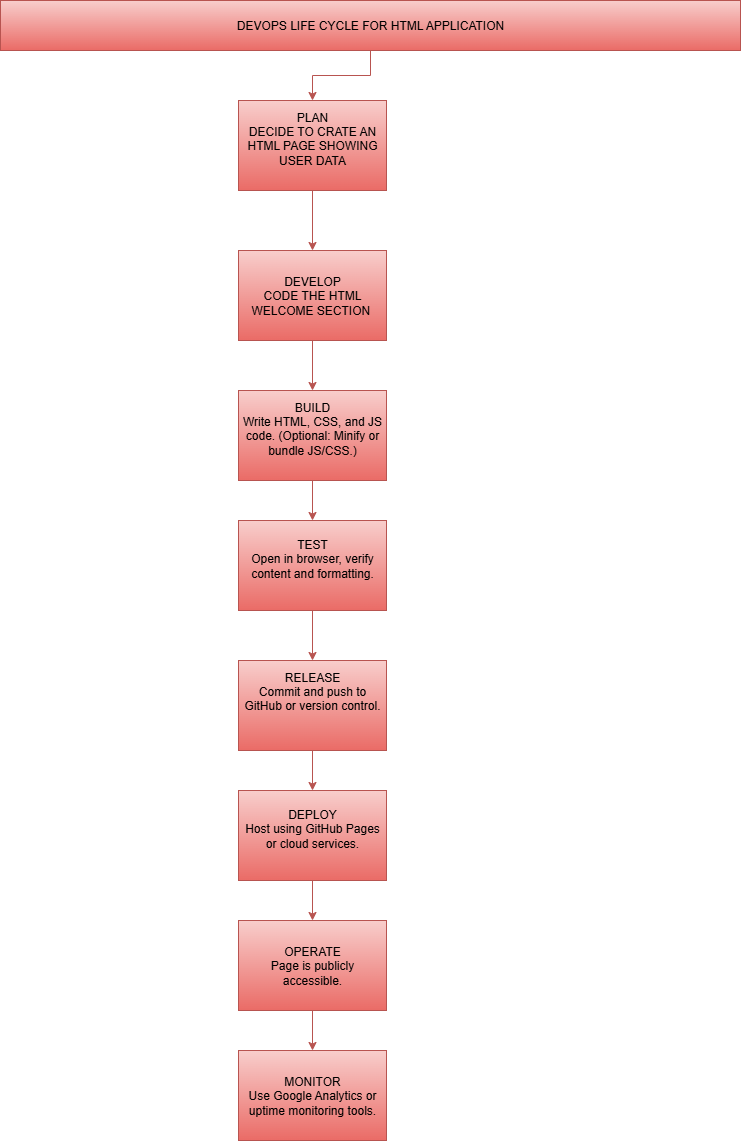

The diagram above was exported from draw.io. Its source (the exported page's mxGraphModel, read from the mxfile embedded in the PNG):
<mxGraphModel dx="1024" dy="544" grid="1" gridSize="10" guides="1" tooltips="1" connect="1" arrows="1" fold="1" page="1" pageScale="1" pageWidth="850" pageHeight="1100" math="0" shadow="0">
  <root>
    <mxCell id="0" />
    <mxCell id="1" parent="0" />
    <mxCell id="b816QiIQdt3phnYuMCjp-6" value="" style="edgeStyle=orthogonalEdgeStyle;rounded=0;orthogonalLoop=1;jettySize=auto;html=1;strokeColor=#b85450;fillColor=#f8cecc;gradientColor=#ea6b66;" edge="1" parent="1" source="b816QiIQdt3phnYuMCjp-2" target="b816QiIQdt3phnYuMCjp-3">
      <mxGeometry relative="1" as="geometry" />
    </mxCell>
    <mxCell id="b816QiIQdt3phnYuMCjp-2" value="DEVOPS LIFE CYCLE FOR HTML APPLICATION" style="rounded=0;whiteSpace=wrap;html=1;strokeColor=#b85450;fillColor=#f8cecc;gradientColor=#ea6b66;" vertex="1" parent="1">
      <mxGeometry x="160" y="180" width="740" height="50" as="geometry" />
    </mxCell>
    <mxCell id="b816QiIQdt3phnYuMCjp-9" value="" style="edgeStyle=orthogonalEdgeStyle;rounded=0;orthogonalLoop=1;jettySize=auto;html=1;strokeColor=#b85450;fillColor=#f8cecc;gradientColor=#ea6b66;" edge="1" parent="1" source="b816QiIQdt3phnYuMCjp-3" target="b816QiIQdt3phnYuMCjp-8">
      <mxGeometry relative="1" as="geometry" />
    </mxCell>
    <mxCell id="b816QiIQdt3phnYuMCjp-3" value="PLAN&lt;div&gt;DECIDE TO CRATE AN HTML PAGE SHOWING USER DATA&lt;/div&gt;&lt;div&gt;&lt;br&gt;&lt;/div&gt;" style="rounded=0;whiteSpace=wrap;html=1;strokeColor=#b85450;fillColor=#f8cecc;gradientColor=#ea6b66;" vertex="1" parent="1">
      <mxGeometry x="398" y="280" width="148" height="90" as="geometry" />
    </mxCell>
    <mxCell id="b816QiIQdt3phnYuMCjp-13" value="" style="edgeStyle=orthogonalEdgeStyle;rounded=0;orthogonalLoop=1;jettySize=auto;html=1;strokeColor=#b85450;fillColor=#f8cecc;gradientColor=#ea6b66;" edge="1" parent="1" source="b816QiIQdt3phnYuMCjp-8" target="b816QiIQdt3phnYuMCjp-12">
      <mxGeometry relative="1" as="geometry" />
    </mxCell>
    <mxCell id="b816QiIQdt3phnYuMCjp-8" value="&lt;div&gt;DEVELOP&lt;/div&gt;&lt;div&gt;CODE THE HTML WELCOME SECTION&amp;nbsp;&lt;/div&gt;" style="rounded=0;whiteSpace=wrap;html=1;strokeColor=#b85450;fillColor=#f8cecc;gradientColor=#ea6b66;" vertex="1" parent="1">
      <mxGeometry x="398" y="430" width="148" height="90" as="geometry" />
    </mxCell>
    <mxCell id="b816QiIQdt3phnYuMCjp-20" value="" style="edgeStyle=orthogonalEdgeStyle;rounded=0;orthogonalLoop=1;jettySize=auto;html=1;strokeColor=#b85450;fillColor=#f8cecc;gradientColor=#ea6b66;" edge="1" parent="1" source="b816QiIQdt3phnYuMCjp-12" target="b816QiIQdt3phnYuMCjp-14">
      <mxGeometry relative="1" as="geometry" />
    </mxCell>
    <mxCell id="b816QiIQdt3phnYuMCjp-12" value="&lt;div&gt;&lt;span style=&quot;font-size: 12px;&quot;&gt;&lt;br&gt;&lt;/span&gt;&lt;/div&gt;&lt;div&gt;&lt;div&gt;&lt;span style=&quot;font-size: 12px;&quot;&gt;BUILD&lt;/span&gt;&lt;/div&gt;&lt;/div&gt;&lt;div&gt;&lt;div&gt;&lt;span style=&quot;font-size: 12px;&quot;&gt;Write HTML, CSS, and JS code. (Optional: Minify or bundle JS/CSS.)&lt;/span&gt;&lt;/div&gt;&lt;/div&gt;&lt;div&gt;&lt;br&gt;&lt;/div&gt;&lt;div&gt;&lt;br&gt;&lt;/div&gt;" style="rounded=0;whiteSpace=wrap;html=1;strokeColor=#b85450;fillColor=#f8cecc;gradientColor=#ea6b66;" vertex="1" parent="1">
      <mxGeometry x="398" y="570" width="148" height="90" as="geometry" />
    </mxCell>
    <mxCell id="b816QiIQdt3phnYuMCjp-21" value="" style="edgeStyle=orthogonalEdgeStyle;rounded=0;orthogonalLoop=1;jettySize=auto;html=1;strokeColor=#b85450;fillColor=#f8cecc;gradientColor=#ea6b66;" edge="1" parent="1" source="b816QiIQdt3phnYuMCjp-14" target="b816QiIQdt3phnYuMCjp-15">
      <mxGeometry relative="1" as="geometry" />
    </mxCell>
    <mxCell id="b816QiIQdt3phnYuMCjp-14" value="&lt;span style=&quot;font-size: 12px;&quot;&gt;TEST&lt;/span&gt;&lt;div&gt;&lt;div style=&quot;&quot;&gt;&lt;span style=&quot;font-size: 12px;&quot;&gt;Open in browser, verify content and formatting.&lt;/span&gt;&lt;/div&gt;&lt;div style=&quot;font-size: 12px;&quot;&gt;&lt;br&gt;&lt;/div&gt;&lt;/div&gt;" style="rounded=0;whiteSpace=wrap;html=1;strokeColor=#b85450;fillColor=#f8cecc;gradientColor=#ea6b66;" vertex="1" parent="1">
      <mxGeometry x="398" y="700" width="148" height="90" as="geometry" />
    </mxCell>
    <mxCell id="b816QiIQdt3phnYuMCjp-22" value="" style="edgeStyle=orthogonalEdgeStyle;rounded=0;orthogonalLoop=1;jettySize=auto;html=1;strokeColor=#b85450;fillColor=#f8cecc;gradientColor=#ea6b66;" edge="1" parent="1" source="b816QiIQdt3phnYuMCjp-15" target="b816QiIQdt3phnYuMCjp-16">
      <mxGeometry relative="1" as="geometry" />
    </mxCell>
    <mxCell id="b816QiIQdt3phnYuMCjp-15" value="&lt;div&gt;&lt;div&gt;&lt;div&gt;&lt;span style=&quot;font-size: 12px;&quot;&gt;RELEASE&lt;/span&gt;&lt;/div&gt;&lt;/div&gt;&lt;/div&gt;&lt;div&gt;&lt;div&gt;&lt;span style=&quot;font-size: 12px;&quot;&gt;Commit and push to GitHub or version control.&lt;/span&gt;&lt;/div&gt;&lt;/div&gt;&lt;div&gt;&lt;br&gt;&lt;/div&gt;&lt;div&gt;&lt;br&gt;&lt;/div&gt;" style="rounded=0;whiteSpace=wrap;html=1;strokeColor=#b85450;fillColor=#f8cecc;gradientColor=#ea6b66;" vertex="1" parent="1">
      <mxGeometry x="398" y="840" width="148" height="90" as="geometry" />
    </mxCell>
    <mxCell id="b816QiIQdt3phnYuMCjp-23" value="" style="edgeStyle=orthogonalEdgeStyle;rounded=0;orthogonalLoop=1;jettySize=auto;html=1;strokeColor=#b85450;fillColor=#f8cecc;gradientColor=#ea6b66;" edge="1" parent="1" source="b816QiIQdt3phnYuMCjp-16" target="b816QiIQdt3phnYuMCjp-17">
      <mxGeometry relative="1" as="geometry" />
    </mxCell>
    <mxCell id="b816QiIQdt3phnYuMCjp-16" value="&lt;span style=&quot;font-size: 12px;&quot;&gt;DEPLOY&lt;/span&gt;&lt;div&gt;&lt;div style=&quot;&quot;&gt;&lt;span style=&quot;font-size: 12px;&quot;&gt;Host using GitHub Pages or cloud services.&lt;/span&gt;&lt;/div&gt;&lt;div style=&quot;font-size: 12px;&quot;&gt;&lt;br&gt;&lt;/div&gt;&lt;/div&gt;" style="rounded=0;whiteSpace=wrap;html=1;strokeColor=#b85450;fillColor=#f8cecc;gradientColor=#ea6b66;" vertex="1" parent="1">
      <mxGeometry x="398" y="970" width="148" height="90" as="geometry" />
    </mxCell>
    <mxCell id="b816QiIQdt3phnYuMCjp-24" value="" style="edgeStyle=orthogonalEdgeStyle;rounded=0;orthogonalLoop=1;jettySize=auto;html=1;strokeColor=#b85450;fillColor=#f8cecc;gradientColor=#ea6b66;" edge="1" parent="1" source="b816QiIQdt3phnYuMCjp-17" target="b816QiIQdt3phnYuMCjp-18">
      <mxGeometry relative="1" as="geometry" />
    </mxCell>
    <mxCell id="b816QiIQdt3phnYuMCjp-17" value="&lt;div&gt;&lt;span style=&quot;font-size: 12px;&quot;&gt;OPERATE&lt;/span&gt;&lt;/div&gt;&lt;div&gt;&lt;span style=&quot;font-size: 12px;&quot;&gt;Page is publicly accessible.&lt;/span&gt;&lt;/div&gt;" style="rounded=0;whiteSpace=wrap;html=1;strokeColor=#b85450;fillColor=#f8cecc;gradientColor=#ea6b66;" vertex="1" parent="1">
      <mxGeometry x="398" y="1100" width="148" height="90" as="geometry" />
    </mxCell>
    <mxCell id="b816QiIQdt3phnYuMCjp-18" value="&lt;div&gt;&lt;span style=&quot;font-size: 12px;&quot;&gt;MONITOR&lt;/span&gt;&lt;/div&gt;&lt;div&gt;&lt;span style=&quot;font-size: 12px;&quot;&gt;Use Google Analytics or uptime monitoring tools.&lt;/span&gt;&lt;/div&gt;" style="rounded=0;whiteSpace=wrap;html=1;strokeColor=#b85450;fillColor=#f8cecc;gradientColor=#ea6b66;" vertex="1" parent="1">
      <mxGeometry x="398" y="1230" width="148" height="90" as="geometry" />
    </mxCell>
  </root>
</mxGraphModel>